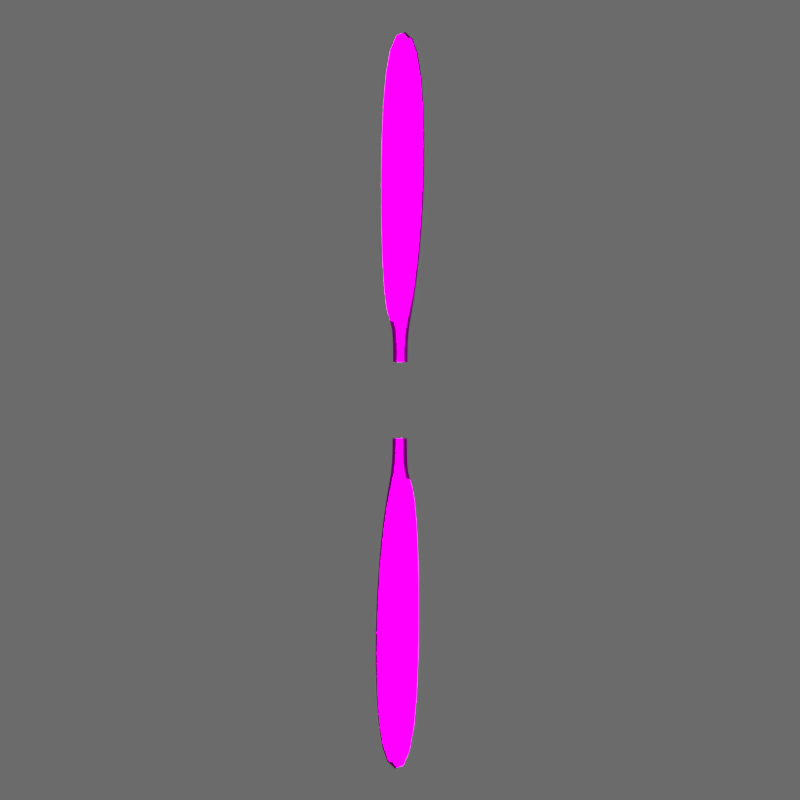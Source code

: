 # Source: disc.blend  (saved by Blender 2.71.0; exported with 4.5.12 LTS)
import bpy
from mathutils import Matrix  # noqa: F401  (used for matrix-valued properties, if any)

bpy.ops.wm.read_factory_settings(use_empty=True)
scene = bpy.context.scene
scene.name = 'Scene'

# ---- collections
col_collection_1 = bpy.data.collections.new('Collection 1'); scene.collection.children.link(col_collection_1)
col_collection_11 = bpy.data.collections.new('Collection 11'); scene.collection.children.link(col_collection_11)
col_collection_11.hide_render = True
col_collection_11.hide_viewport = True

# ---- images (referenced by path relative to the original .blend; pixels are not part of the script)
import os
ASSET_DIR = os.environ.get("B2B_ASSET_DIR", "")  # directory of the original .blend (textures are referenced by path, not embedded)
HERE = os.path.dirname(os.path.abspath(__file__))  # packed textures are extracted next to this script under _unpacked/

def load_image(name, relpath, width, height, colorspace="sRGB"):
    """Load a texture the original file referenced (path relative to the .blend, or extracted next to this script)."""
    p = next((c for c in (os.path.join(HERE, relpath), os.path.join(ASSET_DIR, relpath)) if relpath and os.path.exists(c)), "")
    if p:
        img = bpy.data.images.load(p, check_existing=True)
        img.name = name
    else:  # same state as the original file: an image datablock whose file is absent (Cycles renders it pink)
        img = bpy.data.images.new(name, width, height)
        img.source = "FILE"
        img.filepath = "//" + (relpath or name)
    img.colorspace_settings.name = colorspace
    return img
img_prop_png = load_image('prop.png', 'textures/exterior/prop.png', 1024, 1024, 'sRGB')

# ---- materials (node trees are filled in below, after node groups)
mat_prop_disc = bpy.data.materials.new('prop disc')
mat_prop_disc.alpha_threshold = 0.0
mat_prop_disc.roughness = 0.5
mat_prop_disc.line_color = (0.0, 0.0, 0.0, 1.0)
mat_prop_disk = bpy.data.materials.new('prop disk')
mat_prop_disk.alpha_threshold = 0.0
mat_prop_disk.roughness = 0.5
mat_prop_disk.line_color = (0.0, 0.0, 0.0, 1.0)

# ---- material node trees
mat_prop_disc.use_nodes = True; mat_prop_disc.node_tree.nodes.clear()
_N = mat_prop_disc.node_tree.nodes; _L = mat_prop_disc.node_tree.links
n0 = _N.new('ShaderNodeOutputMaterial'); n0.name = 'Material Output'; n0.location = (300, 300)
n1 = _N.new('ShaderNodeTexCoord'); n1.name = 'Texture Coordinate'; n1.location = (-467, 347)
n2 = _N.new('ShaderNodeBsdfAnisotropic'); n2.name = 'Glossy BSDF'; n2.location = (41, 300)
n2.distribution = 'BECKMANN'
n2.inputs[1].default_value = 0.3162
n3 = _N.new('ShaderNodeTexImage'); n3.name = 'Image Texture'; n3.location = (-220, 316)
n3.width = 140
n3.image = img_prop_png
_L.new(n1.outputs[2], n3.inputs[0])
_L.new(n3.outputs[0], n2.inputs[0])
_L.new(n2.outputs[0], n0.inputs[0])
n0.is_active_output = True

# ---- world
world_world = bpy.data.worlds.new('World'); scene.world = world_world
world_world.use_nodes = True; world_world.node_tree.nodes.clear()
_N = world_world.node_tree.nodes; _L = world_world.node_tree.links
n0 = _N.new('ShaderNodeOutputWorld'); n0.name = 'World Output'; n0.location = (300, 300)
n1 = _N.new('ShaderNodeBackground'); n1.name = 'Background'; n1.location = (10, 300)
n1.inputs[0].default_value = (0.6703, 0.6703, 0.6703, 1.0)
n1.inputs[1].default_value = 0.2
_L.new(n1.outputs[0], n0.inputs[0])
n0.is_active_output = True
world_world.color = (0.05088, 0.05088, 0.05088)
world_world.use_sun_shadow = False
world_world.sun_shadow_jitter_overblur = 0.0
world_world.cycles.sampling_method = 'MANUAL'
world_world.cycles.sample_map_resolution = 256
world_world.light_settings.ao_factor = 0.5897
world_world.light_settings.distance = 1.0

# ---- cameras
cam_camera = bpy.data.cameras.new('Camera')
cam_camera.type = 'ORTHO'
cam_camera.clip_end = 100.0
cam_camera.lens = 35.0
cam_camera.sensor_width = 32.0
cam_camera.sensor_height = 18.0
cam_camera.ortho_scale = 2.1
cam_camera.dof.focus_distance = 0.0

# ---- lights
light_sun = bpy.data.lights.new('Sun', 'SUN')
light_sun.transmission_factor = 0.0
light_sun.angle = 1.571
light_sun.energy = 11.2
light_sun.shadow_buffer_clip_start = 0.5
light_sun.shadow_soft_size = 1.0
light_sun.shadow_cascade_max_distance = 1000.0
light_sun.cycles.use_multiple_importance_sampling = False

# ---- meshes
me_prop_blade = bpy.data.meshes.new('prop blade')
me_prop_blade.from_pydata([(0.01446, -0.02082, 0.1), (-0.02533, -0.007505, 0.1), (0.02664, 0.01556, 0.1), (-0.01314, 0.02888, 0.1), (0.01446, -0.02082, 0.1851), (-0.02533, -0.007505, 0.1851), (0.02664, 0.01556, 0.1851), (-0.01314, 0.02888, 0.1851), (0.04238, -0.02257, 0.2806), (-0.04466, 0.006568, 0.2806), (0.04998, 0.0001435, 0.2806), (-0.01303, 0.02124, 0.2806), (0.071, -0.03087, 0.5806), (-0.05247, 0.01046, 0.5806), (0.07783, -0.01046, 0.5806), (-0.01155, 0.01946, 0.5806), (0.059, -0.02432, 0.9886), (-0.03894, 0.008469, 0.9886), (0.06216, -0.01488, 0.9886), (-0.008747, 0.008857, 0.9886), (-0.01446, -0.02082, -0.1), (0.02533, -0.007505, -0.1), (-0.02664, 0.01556, -0.1), (0.01314, 0.02888, -0.1), (-0.01446, -0.02082, -0.1851), (0.02533, -0.007505, -0.1851), (-0.02664, 0.01556, -0.1851), (0.01314, 0.02888, -0.1851), (-0.04238, -0.02257, -0.2806), (0.04466, 0.006568, -0.2806), (-0.04998, 0.0001435, -0.2806), (0.01303, 0.02124, -0.2806), (-0.071, -0.03087, -0.5806), (0.05247, 0.01046, -0.5806), (-0.07783, -0.01046, -0.5806), (0.01155, 0.01946, -0.5806), (-0.059, -0.02432, -0.9886), (0.03894, 0.008469, -0.9886), (-0.06216, -0.01488, -0.9886), (0.008747, 0.008857, -0.9886)], [], [(1, 0, 4, 5), (7, 5, 9, 11), (0, 2, 6, 4), (3, 1, 5, 7), (2, 3, 7, 6), (8, 10, 14, 12), (6, 7, 11, 10), (5, 4, 8, 9), (4, 6, 10, 8), (14, 15, 19, 18), (11, 9, 13, 15), (10, 11, 15, 14), (9, 8, 12, 13), (17, 16, 18, 19), (13, 12, 16, 17), (12, 14, 18, 16), (15, 13, 17, 19), (21, 20, 24, 25), (27, 25, 29, 31), (20, 22, 26, 24), (23, 21, 25, 27), (22, 23, 27, 26), (28, 30, 34, 32), (26, 27, 31, 30), (25, 24, 28, 29), (24, 26, 30, 28), (34, 35, 39, 38), (31, 29, 33, 35), (30, 31, 35, 34), (29, 28, 32, 33), (37, 36, 38, 39), (33, 32, 36, 37), (32, 34, 38, 36), (35, 33, 37, 39)])
me_prop_blade.polygons.foreach_set('use_smooth', [True] * 34)
_k = set([(5, 9), (9, 13), (13, 17), (16, 17), (25, 29), (29, 33), (33, 37), (36, 37)])
me_prop_blade.attributes.new('sharp_edge', 'BOOLEAN', 'EDGE').data.foreach_set('value', [ (min(e.vertices), max(e.vertices)) in _k for e in me_prop_blade.edges])
_k = {(5, 9): 1.0, (9, 13): 1.0, (16, 17): 1.0, (13, 17): 1.0, (25, 29): 1.0, (29, 33): 1.0, (36, 37): 1.0, (33, 37): 1.0}
me_prop_blade.attributes.new('crease_edge', 'FLOAT', 'EDGE').data.foreach_set('value', [_k.get((min(e.vertices), max(e.vertices)), 0.0) for e in me_prop_blade.edges])
_uv = me_prop_blade.uv_layers.new(name='UVMap')
_uv.uv.foreach_set('vector', [0.4861, 0.5506, 0.5079, 0.5506, 0.5079, 0.5936, 0.4861, 0.5936, 0.4928, 0.5936, 0.4861, 0.5936, 0.4755, 0.6419, 0.4929, 0.6419, 0.5079, 0.5506, 0.5146, 0.5506, 0.5146, 0.5936, 0.5079, 0.5936, 0.4928, 0.5506, 0.4861, 0.5506, 0.4861, 0.5936, 0.4928, 0.5936, 0.5146, 0.5506, 0.4928, 0.5506, 0.4928, 0.5936, 0.5146, 0.5936, 0.5232, 0.6419, 0.5274, 0.6419, 0.5427, 0.7936, 0.5389, 0.7936, 0.5146, 0.5936, 0.4928, 0.5936, 0.4929, 0.6419, 0.5274, 0.6419, 0.4861, 0.5936, 0.5079, 0.5936, 0.5232, 0.6419, 0.4755, 0.6419, 0.5079, 0.5936, 0.5146, 0.5936, 0.5274, 0.6419, 0.5232, 0.6419, 0.5427, 0.7936, 0.4937, 0.7936, 0.4952, 1.0, 0.5341, 1.0, 0.4929, 0.6419, 0.4755, 0.6419, 0.4712, 0.7936, 0.4937, 0.7936, 0.5274, 0.6419, 0.4929, 0.6419, 0.4937, 0.7936, 0.5427, 0.7936, 0.4755, 0.6419, 0.5232, 0.6419, 0.5389, 0.7936, 0.4712, 0.7936, 0.4786, 1.0, 0.5324, 1.0, 0.5341, 1.0, 0.4952, 1.0, 0.4712, 0.7936, 0.5389, 0.7936, 0.5324, 1.0, 0.4786, 1.0, 0.5389, 0.7936, 0.5427, 0.7936, 0.5341, 1.0, 0.5324, 1.0, 0.4937, 0.7936, 0.4712, 0.7936, 0.4786, 1.0, 0.4952, 1.0, 0.5139, 0.4494, 0.4921, 0.4494, 0.4921, 0.4064, 0.5139, 0.4064, 0.5072, 0.4064, 0.5139, 0.4064, 0.5245, 0.3581, 0.5071, 0.3581, 0.4921, 0.4494, 0.4854, 0.4494, 0.4854, 0.4064, 0.4921, 0.4064, 0.5072, 0.4494, 0.5139, 0.4494, 0.5139, 0.4064, 0.5072, 0.4064, 0.4854, 0.4494, 0.5072, 0.4494, 0.5072, 0.4064, 0.4854, 0.4064, 0.4768, 0.3581, 0.4726, 0.3581, 0.4573, 0.2064, 0.4611, 0.2064, 0.4854, 0.4064, 0.5072, 0.4064, 0.5071, 0.3581, 0.4726, 0.3581, 0.5139, 0.4064, 0.4921, 0.4064, 0.4768, 0.3581, 0.5245, 0.3581, 0.4921, 0.4064, 0.4854, 0.4064, 0.4726, 0.3581, 0.4768, 0.3581, 0.4573, 0.2064, 0.5063, 0.2064, 0.5048, 0.0, 0.4659, 0.0, 0.5071, 0.3581, 0.5245, 0.3581, 0.5288, 0.2064, 0.5063, 0.2064, 0.4726, 0.3581, 0.5071, 0.3581, 0.5063, 0.2064, 0.4573, 0.2064, 0.5245, 0.3581, 0.4768, 0.3581, 0.4611, 0.2064, 0.5288, 0.2064, 0.5214, 0.0, 0.4676, 0.0, 0.4659, 0.0, 0.5048, 0.0, 0.5288, 0.2064, 0.4611, 0.2064, 0.4676, 0.0, 0.5214, 0.0, 0.4611, 0.2064, 0.4573, 0.2064, 0.4659, 0.0, 0.4676, 0.0, 0.5063, 0.2064, 0.5288, 0.2064, 0.5214, 0.0, 0.5048, 0.0])
me_prop_blade.materials.append(None)
me_prop_blade.use_remesh_preserve_volume = False
me_prop_blade.use_remesh_preserve_attributes = False
me_prop_blade.use_mirror_vertex_groups = False
me_prop_blade.update()
me_prop_disk = bpy.data.meshes.new('prop disk')
me_prop_disk.from_pydata([(1.731e-16, 0.0, -0.9652), (-0.1883, 0.0, -0.9467), (-0.3694, 0.0, -0.8917), (-0.5362, 0.0, -0.8025), (-0.6825, 0.0, -0.6825), (-0.8025, 0.0, -0.5362), (-0.8917, 0.0, -0.3694), (-0.9467, 0.0, -0.1883), (-0.9652, 0.0, -7.287e-08), (-0.9467, 0.0, 0.1883), (-0.8917, 0.0, 0.3694), (-0.8025, 0.0, 0.5362), (-0.6825, 0.0, 0.6825), (-0.5362, 0.0, 0.8025), (-0.3694, 0.0, 0.8917), (-0.1883, 0.0, 0.9467), (3.145e-07, 0.0, 0.9652), (0.1883, 0.0, 0.9467), (0.3694, 0.0, 0.8917), (0.5362, 0.0, 0.8025), (0.6825, 0.0, 0.6825), (0.8025, 0.0, 0.5362), (0.8917, 0.0, 0.3694), (0.9467, 0.0, 0.1883), (0.9652, 0.0, -9.32e-07), (0.9467, 0.0, -0.1883), (0.8917, 0.0, -0.3694), (0.8025, 0.0, -0.5362), (0.6825, 0.0, -0.6825), (0.5362, 0.0, -0.8025), (0.3694, 0.0, -0.8917), (0.1883, 0.0, -0.9467)], [], [(1, 0, 31, 30, 29, 28, 27, 26, 25, 24, 23, 22, 21, 20, 19, 18, 17, 16, 15, 14, 13, 12, 11, 10, 9, 8, 7, 6, 5, 4, 3, 2)])
_uv = me_prop_disk.uv_layers.new(name='UVMap')
_uv.uv.foreach_set('vector', [0.4025, 0.009607, 0.5, 0.0, 0.5975, 0.009607, 0.6913, 0.03806, 0.7778, 0.08426, 0.8536, 0.1464, 0.9157, 0.2222, 0.9619, 0.3087, 0.9904, 0.4025, 1.0, 0.5, 0.9904, 0.5975, 0.9619, 0.6913, 0.9157, 0.7778, 0.8536, 0.8536, 0.7778, 0.9157, 0.6913, 0.9619, 0.5975, 0.9904, 0.5, 1.0, 0.4025, 0.9904, 0.3087, 0.9619, 0.2222, 0.9157, 0.1464, 0.8536, 0.08427, 0.7778, 0.03806, 0.6913, 0.009607, 0.5975, 0.0, 0.5, 0.009607, 0.4025, 0.03806, 0.3087, 0.08427, 0.2222, 0.1464, 0.1464, 0.2222, 0.08427, 0.3087, 0.03806])
me_prop_disk.materials.append(mat_prop_disk)
me_prop_disk.use_remesh_preserve_volume = False
me_prop_disk.use_remesh_preserve_attributes = False
me_prop_disk.use_mirror_vertex_groups = False
me_prop_disk.update()

# ---- objects
ob_sun = bpy.data.objects.new('Sun', light_sun)
ob_camera = bpy.data.objects.new('Camera', cam_camera)
ob_prop_blade = bpy.data.objects.new('prop blade', me_prop_blade)
ob_prop_disk = bpy.data.objects.new('prop disk', me_prop_disk)

# ---- transforms, parenting, visibility, modifiers, constraints
ob_sun.location = (0.0, -3.3, 0.0)
ob_sun.rotation_euler = (1.484, 2.212e-16, 2.027e-16)
ob_sun.lineart.crease_threshold = 0.0
ob_camera.location = (0.0, -5.437, -4.761e-08)
ob_camera.rotation_euler = (1.571, -0.0, 0.0)
ob_camera.lineart.crease_threshold = 0.0
ob_prop_blade.location = (2.507e-07, -3.32, -2.507e-07)
ob_prop_blade.lineart.crease_threshold = 0.0
ob_prop_blade.material_slots[0].link = 'OBJECT'; ob_prop_blade.material_slots[0].material = mat_prop_disc
_m = ob_prop_blade.modifiers.new('Subsurf', 'SUBSURF')
_m.uv_smooth = 'PRESERVE_CORNERS'
_m.quality = 2
_m.levels = 3
_m.show_only_control_edges = False
_m = ob_prop_blade.modifiers.new('EdgeSplit', 'EDGE_SPLIT')
_m.use_edge_angle = False
ob_prop_disk.location = (0.0, -3.32, 0.0)
ob_prop_disk.lineart.crease_threshold = 0.0

# ---- collection membership
col_collection_1.objects.link(ob_sun)
col_collection_1.objects.link(ob_camera)
col_collection_1.objects.link(ob_prop_blade)
col_collection_11.objects.link(ob_prop_disk)

# ---- scene / render settings (as saved in the file)
scene.camera = ob_camera
scene.frame_start = 0; scene.frame_end = 200; scene.frame_set(0)
scene.render.engine = 'CYCLES'
scene.render.image_settings.compression = 90
scene.render.resolution_x = 1024
scene.render.resolution_y = 1024
scene.render.dither_intensity = 0.0
scene.render.film_transparent = True
scene.render.use_motion_blur = True
scene.render.motion_blur_shutter = 10.0
scene.cycles.use_denoising = False
scene.cycles.samples = 500
scene.cycles.sampling_pattern = 'TABULATED_SOBOL'
scene.cycles.light_sampling_threshold = 0.0
scene.cycles.use_adaptive_sampling = False
scene.cycles.use_light_tree = False
scene.cycles.caustics_reflective = False
scene.cycles.caustics_refractive = False
scene.cycles.blur_glossy = 0.0
scene.cycles.max_bounces = 8
scene.cycles.diffuse_bounces = 1
scene.cycles.transmission_bounces = 8
scene.cycles.volume_bounces = 1
scene.cycles.film_exposure = 1.1
scene.cycles.pixel_filter_type = 'GAUSSIAN'
scene.cycles.sample_clamp_indirect = 0.0
scene.view_settings.view_transform = 'Standard'
bpy.context.view_layer.update()
